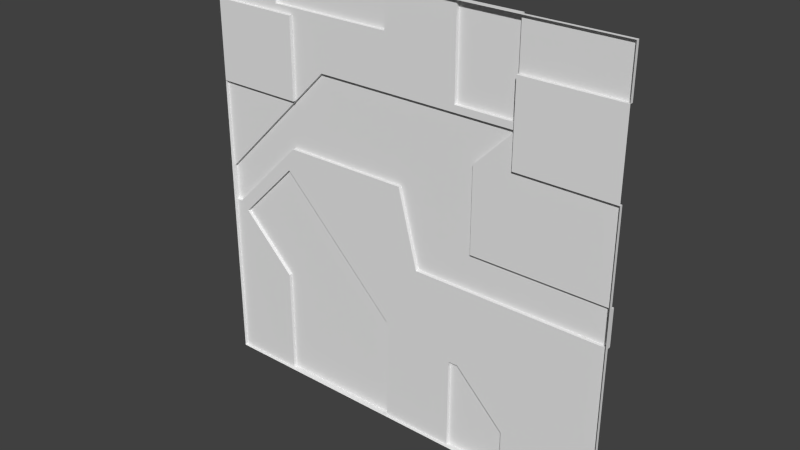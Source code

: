 # Source: reac2_1_mirror.blend  (saved by Blender 2.76.0; exported with 4.5.12 LTS)
import bpy
from mathutils import Matrix  # noqa: F401  (used for matrix-valued properties, if any)

bpy.ops.wm.read_factory_settings(use_empty=True)
scene = bpy.context.scene
scene.name = 'Scene'

# ---- collections
col_collection_1 = bpy.data.collections.new('Collection 1'); scene.collection.children.link(col_collection_1)

# ---- materials (node trees are filled in below, after node groups)
mat_reac2_1 = bpy.data.materials.new('reac2_1')
mat_reac2_1.alpha_threshold = 0.0
mat_reac2_1.use_transparent_shadow = False
mat_reac2_1.roughness = 0.5

# ---- material node trees

# ---- world
world_world = bpy.data.worlds.new('World'); scene.world = world_world
world_world.color = (0.05088, 0.05088, 0.05088)
world_world.use_sun_shadow = False
world_world.sun_shadow_jitter_overblur = 0.0
world_world.cycles.sampling_method = 'MANUAL'
world_world.cycles.sample_map_resolution = 256

# ---- meshes
me_reac2_1 = bpy.data.meshes.new('reac2_1')
me_reac2_1.from_pydata([(-1.28, -1.28, -1.28), (1.28, -1.28, -1.28), (-1.28, -1.28, 1.28), (1.28, -1.28, 1.28), (0.7, -1.24, 0.72), (0.34, -1.24, 0.76), (0.7, -1.24, 0.76), (0.46, -1.24, -0.02001), (0.46, -1.24, 0.48), (-0.0101, -1.24, 0.22), (-0.78, -1.24, 0.22), (0.1105, -1.24, -0.24), (0.7, -1.28, 0.72), (-1.24, -1.24, -0.24), (-1.28, -1.24, -0.24), (0.34, -1.24, 0.72), (-0.5401, -1.24, 0.72), (-1.28, -1.24, -0.01992), (0.7, -1.28, 0.76), (1.28, -1.24, -0.02015), (1.28, -1.24, -0.24), (-1.19, -1.24, -0.29), (-0.86, -1.24, -0.62), (-0.82, -1.24, 0.08004), (-1.28, -1.28, 0.52), (-0.7401, -1.28, 0.52), (1.28, -1.28, 0.52), (0.7, -1.28, 0.52), (-0.09999, -1.24, -0.64), (-0.86, -1.24, 1.04), (-0.86, -1.24, 1.28), (-0.09999, -1.24, 1.28), (-1.28, -1.28, 1.0), (-0.7401, -1.28, 1.0), (1.28, -1.28, 1.0), (-0.09999, -1.24, 1.04), (0.7, -1.28, 1.0), (-0.09999, -1.24, -1.28), (-0.86, -1.24, -1.28), (-1.28, -1.26, -1.28), (0.7, -1.26, -1.28), (1.28, -1.26, -1.28), (1.28, -1.26, 1.0), (1.28, -1.26, 1.28), (-0.86, -1.26, 1.28), (-1.28, -1.26, 1.28), (-0.86, -1.26, -1.28), (-0.09999, -1.26, -1.28), (0.34, -1.26, 1.28), (-0.09999, -1.26, 1.28), (-0.09999, -1.26, 1.04), (-0.86, -1.26, 1.04), (-0.09999, -1.26, -0.64), (-0.82, -1.26, 0.08004), (-1.28, -1.26, -0.24), (-1.19, -1.26, -0.29), (-0.86, -1.26, -0.62), (1.28, -1.26, -0.24), (0.1105, -1.26, -0.24), (-1.28, -1.26, 0.52), (-1.28, -1.26, -0.01992), (1.28, -1.26, -0.02015), (-0.86, -1.26, 0.1401), (-0.7401, -1.26, 0.52), (-0.5401, -1.26, 0.72), (-1.24, -1.26, -0.24), (-0.09999, -1.26, 0.22), (-0.78, -1.26, 0.22), (-0.0101, -1.26, 0.22), (0.46, -1.26, 0.48), (0.7, -1.26, -0.02005), (0.46, -1.26, -0.02001), (0.7, -1.26, 1.28), (0.7, -1.26, 1.0), (0.34, -1.26, 0.76), (0.7, -1.26, 0.76), (0.34, -1.26, -1.28), (0.7, -1.26, 0.72), (0.34, -1.26, -0.72), (0.7, -1.26, 0.52), (0.7, -1.26, -1.02), (0.4, -1.26, -0.72), (1.28, -1.26, 0.52), (-0.7401, -1.26, 1.0), (-1.28, -1.26, 1.0), (0.34, -1.24, -0.72), (0.34, -1.24, -1.28), (0.34, -1.24, 0.52), (0.7, -1.24, -1.28), (0.7, -1.24, -1.02), (0.4, -1.24, -0.72), (0.6428, -1.24, 0.6882), (0.6755, -1.24, 0.72), (0.7, -1.24, 1.28), (0.34, -1.24, 1.28)], [], [(11, 58, 68), (18, 12, 75), (5, 94, 6), (76, 88, 40), (60, 14, 54), (9, 11, 68), (53, 62, 67), (86, 85, 90), (79, 70, 69), (26, 12, 18), (81, 90, 78), (22, 21, 23), (9, 66, 10), (28, 23, 52), (44, 45, 2), (30, 31, 35), (67, 62, 10), (72, 48, 3), (46, 38, 47), (74, 75, 77), (39, 54, 55), (70, 61, 19), (83, 84, 51), (50, 49, 48), (2, 45, 32), (4, 77, 8), (84, 45, 51), (26, 1, 57), (66, 68, 58), (12, 77, 75), (42, 43, 3), (26, 82, 79), (0, 46, 47), (74, 64, 50), (75, 73, 36), (69, 77, 79), (40, 88, 80), (55, 56, 39), (60, 17, 14), (18, 34, 26), (50, 48, 74), (38, 37, 47), (94, 93, 6), (20, 19, 61), (18, 75, 36), (2, 3, 49), (20, 57, 11), (83, 63, 25), (1, 0, 47), (66, 52, 53), (73, 42, 34), (56, 22, 46), (9, 68, 66), (78, 76, 47), (45, 84, 32), (58, 57, 81), (61, 26, 57), (88, 86, 89), (25, 63, 24), (19, 7, 70), (79, 77, 12), (47, 52, 78), (21, 55, 23), (52, 66, 58), (90, 85, 78), (61, 82, 26), (84, 83, 33), (41, 40, 80), (47, 76, 1), (60, 63, 17), (35, 50, 51), (28, 38, 22), (63, 64, 16), (7, 8, 69), (27, 79, 12), (24, 59, 60), (45, 44, 51), (23, 53, 52), (78, 52, 58), (57, 20, 61), (16, 17, 63), (61, 70, 82), (57, 58, 11), (88, 89, 80), (21, 22, 56), (39, 46, 0), (41, 80, 57), (77, 69, 8), (70, 71, 69), (55, 54, 65), (1, 41, 57), (49, 31, 44), (22, 38, 46), (50, 64, 83), (60, 54, 24), (29, 35, 51), (62, 53, 65), (23, 28, 22), (63, 59, 24), (31, 30, 44), (67, 10, 66), (70, 79, 82), (53, 67, 66), (32, 84, 33), (90, 89, 86), (55, 53, 23), (54, 39, 0), (13, 10, 62), (26, 27, 12), (3, 43, 72), (64, 63, 83), (46, 39, 56), (59, 63, 60), (29, 30, 35), (57, 80, 81), (37, 38, 28), (58, 81, 78), (42, 73, 72), (7, 71, 70), (62, 65, 13), (33, 83, 25), (89, 90, 81), (14, 13, 65), (80, 89, 81), (76, 86, 88), (74, 5, 6), (55, 21, 56), (72, 73, 93), (0, 24, 54), (33, 25, 24), (74, 77, 64), (65, 53, 55), (35, 31, 49), (71, 7, 69), (15, 16, 64), (43, 42, 72), (48, 49, 3), (36, 73, 34), (30, 29, 51), (85, 86, 76), (94, 5, 74), (37, 28, 52), (76, 40, 1), (44, 2, 49), (7, 9, 87), (34, 42, 3), (8, 87, 91), (15, 92, 91), (27, 26, 79), (92, 4, 91), (18, 36, 34), (51, 50, 83), (93, 94, 48), (40, 41, 1), (54, 14, 65), (75, 74, 6), (6, 93, 73), (73, 75, 6), (32, 33, 24), (50, 35, 49), (64, 77, 15), (92, 15, 77), (77, 4, 92), (44, 30, 51), (78, 85, 76), (48, 94, 74), (47, 37, 52), (7, 19, 20), (87, 8, 7), (16, 15, 9), (14, 17, 13), (10, 13, 17), (7, 20, 11), (10, 17, 16), (7, 11, 9), (9, 10, 16), (15, 87, 9), (4, 8, 91), (87, 15, 91), (72, 93, 48)])
_uv = me_reac2_1.uv_layers.new(name='UVMap')
_uv.uv.foreach_set('vector', [0.5432, 0.4062, 0.5432, 0.4062, 0.4961, 0.586, 0.7734, 0.7969, 0.7734, 0.7813, 0.7734, 0.7969, 0.6328, 0.7969, 0.6328, 1.0, 0.7734, 0.7969, 0.0, 0.0, 0.0, 0.0, 0.0, 0.0, 0.0, 0.0, 0.0, 0.0, 0.0, 0.0, 0.4961, 0.586, 0.5432, 0.4062, 0.4961, 0.586, 0.1992, 0.5313, 0.1836, 0.5547, 0.2148, 0.586, 0.6328, 0.0, 0.6328, 0.2188, 0.6562, 0.2188, 0.7734, 0.6785, 0.7734, 0.4922, 0.6797, 0.6629, 1.0, 0.7031, 0.7734, 0.7813, 0.7734, 0.7969, 0.6562, 0.2188, 0.6562, 0.2188, 0.6328, 0.2188, 0.1641, 0.2578, 0.03514, 0.3867, 0.1797, 0.5313, 0.4961, 0.586, 0.4609, 0.586, 0.1953, 0.586, 0.252, 0.4892, 0.2187, 0.5225, 0.252, 0.4892, 0.0, 0.0, 0.0, 0.0, 0.0, 0.0, 0.1641, 1.0, 0.4609, 1.0, 0.4609, 0.9063, 0.1953, 0.586, 0.1641, 0.5547, 0.1953, 0.586, 0.0, 0.0, 0.0, 0.0, 0.0, 0.0, 0.0, 0.0, 0.0, 0.0, 0.0, 0.0, 0.6328, 0.7969, 0.7734, 0.7969, 0.7734, 0.7813, 0.0, 0.0, 0.0, 0.4062, 0.03514, 0.3867, 0.7734, 0.4922, 1.0, 0.4921, 1.0, 0.4921, 0.2109, 0.8906, 0.0, 0.8906, 0.1641, 0.9063, 0.4609, 0.9063, 0.4609, 1.0, 0.6328, 1.0, 0.0, 0.0, 0.0, 0.0, 0.0, 0.0, 0.7734, 0.7813, 0.7734, 0.7813, 0.6797, 0.6875, 0.0, 0.8906, 0.0, 1.0, 0.1641, 0.9063, 0.0, 0.0, 0.0, 0.0, 0.0, 0.0, 0.4609, 0.586, 0.4961, 0.586, 0.5432, 0.4062, 0.7734, 0.7813, 0.7734, 0.7813, 0.7734, 0.7969, 0.0, 0.0, 0.0, 0.0, 0.0, 0.0, 1.0, 0.7031, 1.0, 0.7031, 0.7734, 0.7031, 0.0, 0.0, 0.0, 0.0, 0.0, 0.0, 0.6328, 0.7969, 0.289, 0.7813, 0.4609, 0.9063, 0.7537, 0.8418, 0.7537, 0.871, 0.7537, 0.871, 0.6797, 0.6629, 0.7734, 0.7566, 0.7734, 0.6785, 0.7939, 0.03518, 0.7939, 0.03518, 0.7939, 0.0781, 0.03514, 0.3867, 0.1641, 0.2578, 0.0, 0.0, 0.0, 0.0, 0.0, 0.0, 0.0, 0.0, 0.7734, 0.7969, 1.0, 0.8906, 1.0, 0.7031, 0.4609, 0.9063, 0.6328, 1.0, 0.6328, 0.7969, 0.0, 0.0, 0.0, 0.0, 0.0, 0.0, 0.6328, 1.0, 0.7734, 1.0, 0.7734, 0.7969, 0.0, 0.0, 0.0, 0.0, 0.0, 0.0, 0.7537, 0.8418, 0.7537, 0.8418, 0.7537, 0.871, 0.0, 0.0, 0.0, 0.0, 0.0, 0.0, 1.0, 0.4062, 1.0, 0.4062, 0.5432, 0.4062, 0.2109, 0.8906, 0.2109, 0.7031, 0.2109, 0.7031, 0.0, 0.0, 0.0, 0.0, 0.0, 0.0, 0.4805, 0.586, 0.4805, 0.25, 0.1992, 0.5313, 0.9076, 0.9177, 0.9742, 0.9177, 0.9742, 0.9177, 0.1641, 0.2578, 0.1641, 0.2578, 0.1641, 0.0, 0.4961, 0.586, 0.4961, 0.586, 0.4609, 0.586, 0.6328, 0.2188, 0.6328, 0.0, 0.4609, 0.0, 0.0, 0.0, 0.0, 0.0, 0.0, 0.0, 0.5432, 0.4062, 1.0, 0.4062, 0.6562, 0.2188, 0.0, 0.0, 0.0, 0.0, 0.0, 0.0, 0.7734, 0.0, 0.6328, 0.0, 0.7734, 0.1016, 0.2109, 0.7031, 0.2109, 0.7031, 0.0, 0.7031, 1.0, 0.4921, 0.6797, 0.4922, 0.7734, 0.4922, 0.7725, 0.6931, 0.7725, 0.7358, 0.7725, 0.7358, 0.4609, 0.0, 0.4609, 0.25, 0.6328, 0.2188, 0.03514, 0.3867, 0.03514, 0.3867, 0.1797, 0.5313, 0.4609, 0.25, 0.4609, 0.586, 0.5432, 0.4062, 0.6562, 0.2188, 0.6328, 0.2188, 0.6328, 0.2188, 0.0, 0.0, 0.0, 0.0, 0.0, 0.0, 0.0, 0.8906, 0.2109, 0.8906, 0.2109, 0.8906, 1.0, 0.0, 0.7734, 0.0, 0.7734, 0.1016, 0.0, 0.0, 0.0, 0.0, 0.0, 0.0, 0.0, 0.4922, 0.2109, 0.7031, 0.0, 0.4922, 0.4609, 0.9063, 0.4609, 0.9063, 0.1641, 0.9063, 0.4609, 0.25, 0.1641, 0.0, 0.1641, 0.2578, 0.2109, 0.7031, 0.289, 0.7813, 0.289, 0.7813, 0.6797, 0.4922, 0.6797, 0.6875, 0.6797, 0.6875, 0.7725, 0.6931, 0.7725, 0.6931, 0.7725, 0.7358, 0.0, 0.0, 0.0, 0.0, 0.0, 0.0, 0.0, 1.0, 0.1641, 1.0, 0.1641, 0.9063, 0.2187, 0.5225, 0.2187, 0.5225, 0.252, 0.4892, 0.6328, 0.2188, 0.4609, 0.25, 0.5432, 0.4062, 0.0, 0.0, 0.0, 0.0, 0.0, 0.0, 0.289, 0.7813, 0.0, 0.4922, 0.2109, 0.7031, 1.0, 0.4921, 0.7734, 0.4922, 1.0, 0.7031, 1.0, 0.4062, 0.5432, 0.4062, 0.5432, 0.4062, 0.7939, 0.03518, 0.7939, 0.0781, 0.7939, 0.0781, 0.03514, 0.3867, 0.1641, 0.2578, 0.1641, 0.2578, 0.0, 0.0, 0.0, 0.0, 0.0, 0.0, 1.0, 0.0, 0.7734, 0.1016, 1.0, 0.4062, 0.7734, 0.7813, 0.6797, 0.6875, 0.6797, 0.6875, 0.7734, 0.4922, 0.6797, 0.4922, 0.6797, 0.6629, 0.03514, 0.3867, 0.0, 0.4062, 0.0156, 0.4062, 0.0, 0.0, 0.0, 0.0, 0.0, 0.0, 0.0, 0.0, 0.0, 0.0, 0.0, 0.0, 0.1641, 0.2578, 0.1641, 0.0, 0.1641, 0.0, 0.4609, 0.9063, 0.289, 0.7813, 0.2109, 0.8906, 0.0, 0.0, 0.0, 0.0, 0.0, 0.0, 0.1641, 0.9063, 0.4609, 0.9063, 0.1641, 0.9063, 0.1641, 0.5547, 0.1797, 0.5313, 0.0156, 0.4062, 0.1797, 0.5313, 0.4609, 0.25, 0.1641, 0.2578, 0.2109, 0.7031, 0.0, 0.7031, 0.0, 0.7031, 0.0, 0.0, 0.0, 0.0, 0.0, 0.0, 0.1953, 0.586, 0.1953, 0.586, 0.4609, 0.586, 0.7734, 0.4922, 0.7734, 0.7031, 1.0, 0.7031, 0.1992, 0.5313, 0.2148, 0.586, 0.4805, 0.586, 0.0, 0.8906, 0.0, 0.8906, 0.2109, 0.8906, 0.6562, 0.2188, 0.7734, 0.1016, 0.6328, 0.0, 0.03514, 0.3867, 0.1797, 0.5313, 0.1797, 0.5313, 0.0, 0.0, 0.0, 0.0, 0.0, 0.0, 0.0156, 0.4062, 0.1953, 0.586, 0.1641, 0.5547, 1.0, 0.7031, 0.7734, 0.7031, 0.7734, 0.7813, 0.0, 0.0, 0.0, 0.0, 0.0, 0.0, 0.289, 0.7813, 0.2109, 0.7031, 0.2109, 0.8906, 0.1641, 0.0, 0.0, 0.0, 0.1641, 0.2578, 0.0, 0.7031, 0.2109, 0.7031, 0.0, 0.4922, 0.1641, 0.9063, 0.1641, 1.0, 0.4609, 0.9063, 1.0, 0.4062, 0.7734, 0.1016, 0.6562, 0.2188, 0.4609, 0.0, 0.1641, 0.0, 0.4609, 0.25, 0.5432, 0.4062, 0.6562, 0.2188, 0.6328, 0.2188, 1.0, 0.8906, 0.7734, 0.8906, 0.7734, 1.0, 0.6797, 0.4922, 0.6797, 0.4922, 0.7734, 0.4922, 0.1641, 0.5547, 0.0156, 0.4062, 0.0156, 0.4062, 0.2109, 0.8906, 0.2109, 0.8906, 0.2109, 0.7031, 0.7734, 0.1016, 0.6562, 0.2188, 0.6562, 0.2188, 0.0, 0.4062, 0.0156, 0.4062, 0.0156, 0.4062, 0.7734, 0.1016, 0.7734, 0.1016, 0.6562, 0.2188, 0.0, 0.0, 0.0, 0.0, 0.0, 0.0, 0.6328, 0.7969, 0.6328, 0.7969, 0.7734, 0.7969, 0.03514, 0.3867, 0.03514, 0.3867, 0.1641, 0.2578, 0.7734, 1.0, 0.7734, 0.8906, 0.7734, 1.0, 0.0, 0.0, 0.0, 0.0, 0.0, 0.0, 0.2109, 0.8906, 0.2109, 0.7031, 0.0, 0.7031, 0.6328, 0.7969, 0.7734, 0.7813, 0.289, 0.7813, 0.0156, 0.4062, 0.1797, 0.5313, 0.03514, 0.3867, 0.4609, 0.9063, 0.4609, 1.0, 0.4609, 1.0, 0.6797, 0.4922, 0.6797, 0.4922, 0.6797, 0.6875, 0.6328, 0.7813, 0.289, 0.7813, 0.289, 0.7813, 1.0, 1.0, 1.0, 0.8906, 0.7734, 1.0, 0.0, 0.0, 0.0, 0.0, 0.0, 0.0, 0.9076, 0.9177, 0.9076, 0.9177, 0.9742, 0.9177, 0.1641, 1.0, 0.1641, 0.9063, 0.1641, 0.9063, 0.6328, 0.2188, 0.6328, 0.0, 0.6328, 0.0, 0.6328, 1.0, 0.6328, 0.7969, 0.6328, 0.7969, 0.5293, 0.1145, 0.5293, 0.2117, 0.5293, 0.2117, 0.0, 0.0, 0.0, 0.0, 0.0, 0.0, 0.0, 0.0, 0.0, 0.0, 0.0, 0.0, 0.6797, 0.4922, 0.4961, 0.586, 0.6328, 0.7031, 0.0, 0.0, 0.0, 0.0, 0.0, 0.0, 0.6793, 0.5383, 0.6352, 0.516, 0.6719, 0.6463, 0.6185, 0.7813, 0.7495, 0.7813, 0.7368, 0.7688, 0.7734, 0.7031, 1.0, 0.7031, 0.7734, 0.7031, 0.7557, 0.7777, 0.7586, 0.7777, 0.7518, 0.7739, 0.7734, 0.7969, 0.7734, 0.8906, 1.0, 0.8906, 0.1641, 0.9063, 0.4609, 0.9063, 0.2109, 0.8906, 0.8327, 0.9957, 0.8034, 0.9957, 0.8034, 0.9973, 0.0, 0.0, 0.0, 0.0, 0.0, 0.0, 0.0, 0.4062, 0.0, 0.4062, 0.0156, 0.4062, 0.7734, 0.7969, 0.6328, 0.7969, 0.7734, 0.7969, 0.7734, 0.7969, 0.7734, 1.0, 0.7734, 0.8906, 0.7734, 0.8906, 0.7734, 0.7969, 0.7734, 0.7969, 0.0, 0.8906, 0.2109, 0.8906, 0.0, 0.7031, 0.4609, 0.9063, 0.4609, 0.9063, 0.4609, 1.0, 0.289, 0.7813, 0.7734, 0.7813, 0.6328, 0.7813, 0.7639, 0.7813, 0.6328, 0.7813, 0.7734, 0.7813, 0.7734, 0.7813, 0.7734, 0.7813, 0.7639, 0.7813, 0.1641, 1.0, 0.1641, 1.0, 0.1641, 0.9063, 0.6328, 0.2188, 0.6328, 0.2188, 0.6328, 0.0, 0.6328, 1.0, 0.6328, 1.0, 0.6328, 0.7969, 0.5293, 0.1145, 0.5293, 0.1145, 0.5293, 0.2117, 0.6797, 0.4922, 1.0, 0.4921, 1.0, 0.4062, 0.6328, 0.7031, 0.6797, 0.6875, 0.6797, 0.4922, 0.289, 0.7813, 0.6328, 0.7813, 0.4961, 0.586, 0.0, 0.4062, 0.0, 0.4922, 0.0156, 0.4062, 0.1953, 0.586, 0.0156, 0.4062, 0.0, 0.4922, 0.6797, 0.4922, 1.0, 0.4062, 0.5432, 0.4062, 0.1953, 0.586, 0.0, 0.4922, 0.289, 0.7813, 0.6797, 0.4922, 0.5432, 0.4062, 0.4961, 0.586, 0.4961, 0.586, 0.1953, 0.586, 0.289, 0.7813, 0.6328, 0.7813, 0.6328, 0.7031, 0.4961, 0.586, 0.6788, 0.6709, 0.6793, 0.5383, 0.6719, 0.6463, 0.6185, 0.7031, 0.6185, 0.7813, 0.7368, 0.7688, 0.8327, 0.9973, 0.8327, 0.9957, 0.8034, 0.9973])
me_reac2_1.materials.append(mat_reac2_1)
me_reac2_1.use_remesh_preserve_volume = False
me_reac2_1.use_remesh_preserve_attributes = False
me_reac2_1.use_mirror_vertex_groups = False
me_reac2_1.update()

# ---- objects
ob_reac2_1_mesh = bpy.data.objects.new('reac2_1_mesh', me_reac2_1)

# ---- transforms, parenting, visibility, modifiers, constraints
ob_reac2_1_mesh.location = (0.0, 0.0, 0.0)
ob_reac2_1_mesh.lineart.crease_threshold = 0.0

# ---- collection membership
col_collection_1.objects.link(ob_reac2_1_mesh)

# ---- scene / render settings (as saved in the file)
scene.frame_start = 1; scene.frame_end = 2; scene.frame_set(1)
scene.render.engine = 'BLENDER_EEVEE_NEXT'
scene.render.resolution_percentage = 50
scene.render.dither_intensity = 0.0
scene.cycles.use_denoising = False
scene.cycles.samples = 10
scene.cycles.sampling_pattern = 'TABULATED_SOBOL'
scene.cycles.light_sampling_threshold = 0.0
scene.cycles.use_adaptive_sampling = False
scene.cycles.use_light_tree = False
scene.cycles.blur_glossy = 0.0
scene.cycles.pixel_filter_type = 'GAUSSIAN'
scene.cycles.sample_clamp_indirect = 0.0
scene.view_settings.view_transform = 'Standard'
bpy.context.view_layer.update()

# ---- added for rendering (the .blend has no active camera and no usable light): camera, sun
cam_auto = bpy.data.cameras.new('AutoCamera')
cam_auto.lens = 50.0
cam_auto.sensor_width = 36.0
cam_auto.clip_end = 1000.0
ob_auto_camera = bpy.data.objects.new('AutoCamera', cam_auto)
scene.collection.objects.link(ob_auto_camera)
ob_auto_camera.location = (3.34987, -5.27985, 2.6799)
ob_auto_camera.rotation_euler = (1.09748, -7.21219e-08, 0.694738)
scene.camera = ob_auto_camera
light_auto_sun = bpy.data.lights.new('AutoSun', 'SUN')
light_auto_sun.energy = 3.0
light_auto_sun.angle = 0.0523599
ob_auto_sun = bpy.data.objects.new('AutoSun', light_auto_sun)
scene.collection.objects.link(ob_auto_sun)
ob_auto_sun.rotation_euler = (0.872665, 0.174533, 0.523599)
bpy.context.view_layer.update()
